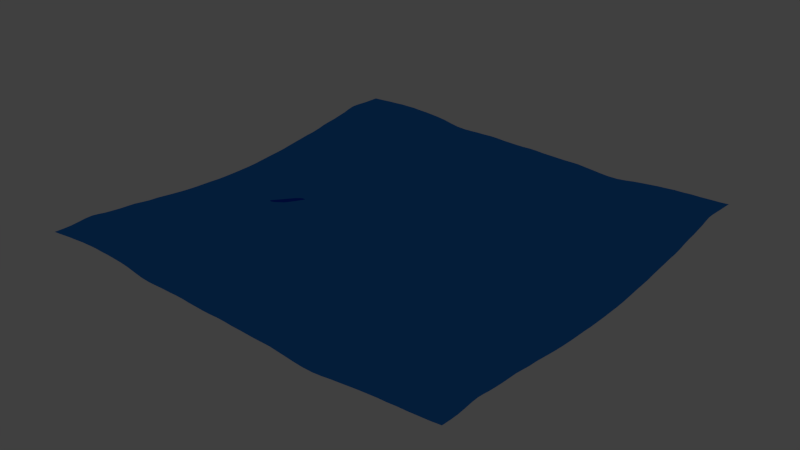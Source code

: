 # Source: sk-Ozean.blend  (saved by Blender 2.72.0; exported with 4.5.12 LTS)
import bpy
from mathutils import Matrix  # noqa: F401  (used for matrix-valued properties, if any)

bpy.ops.wm.read_factory_settings(use_empty=True)
scene = bpy.context.scene
scene.name = 'Scene'

# ---- collections
col_collection_1 = bpy.data.collections.new('Collection 1'); scene.collection.children.link(col_collection_1)
col_collection_2 = bpy.data.collections.new('Collection 2'); scene.collection.children.link(col_collection_2)
col_collection_2.hide_render = True
col_collection_2.hide_viewport = True

# ---- materials (node trees are filled in below, after node groups)
mat_material_007 = bpy.data.materials.new('Material.007')
mat_material_007.alpha_threshold = 0.0
mat_material_007.roughness = 0.5
mat_material_003 = bpy.data.materials.new('Material.003')
mat_material_003.alpha_threshold = 0.0
mat_material_003.roughness = 0.5
mat_material_001 = bpy.data.materials.new('Material.001')
mat_material_001.alpha_threshold = 0.0
mat_material_001.roughness = 0.5
mat_material_002 = bpy.data.materials.new('Material.002')
mat_material_002.alpha_threshold = 0.0
mat_material_002.roughness = 0.5
mat_material_004 = bpy.data.materials.new('Material.004')
mat_material_004.alpha_threshold = 0.0
mat_material_004.roughness = 0.5
mat_material_005 = bpy.data.materials.new('Material.005')
mat_material_005.alpha_threshold = 0.0
mat_material_005.roughness = 0.5

# ---- material node trees
mat_material_007.use_nodes = True; mat_material_007.node_tree.nodes.clear()
_N = mat_material_007.node_tree.nodes; _L = mat_material_007.node_tree.links
n0 = _N.new('ShaderNodeOutputMaterial'); n0.name = 'Material Output'; n0.location = (300, 300)
n1 = _N.new('ShaderNodeBsdfAnisotropic'); n1.name = 'Glossy BSDF'; n1.location = (100, 300)
n1.distribution = 'GGX'
n1.inputs[0].default_value = (0.02306, 0.2442, 0.8, 1.0)
n1.inputs[1].default_value = 0.0
_L.new(n1.outputs[0], n0.inputs[0])
n0.is_active_output = True
mat_material_003.use_nodes = True; mat_material_003.node_tree.nodes.clear()
_N = mat_material_003.node_tree.nodes; _L = mat_material_003.node_tree.links
n0 = _N.new('ShaderNodeOutputMaterial'); n0.name = 'Material Output'; n0.location = (300, 300)
n1 = _N.new('ShaderNodeBsdfGlass'); n1.name = 'Glass BSDF'; n1.location = (100, 300)
n1.distribution = 'BECKMANN'
n1.inputs[0].default_value = (0.0, 0.2878, 0.8, 1.0)
n1.inputs[2].default_value = 1.3
_L.new(n1.outputs[0], n0.inputs[0])
n0.is_active_output = True
mat_material_001.use_nodes = True; mat_material_001.node_tree.nodes.clear()
_N = mat_material_001.node_tree.nodes; _L = mat_material_001.node_tree.links
n0 = _N.new('ShaderNodeOutputMaterial'); n0.name = 'Material Output'; n0.location = (300, 300)
n1 = _N.new('ShaderNodeBsdfGlass'); n1.name = 'Glass BSDF'; n1.location = (100, 300)
n1.distribution = 'BECKMANN'
n1.inputs[0].default_value = (0.0, 0.2878, 0.8, 1.0)
n1.inputs[2].default_value = 1.3
_L.new(n1.outputs[0], n0.inputs[0])
n0.is_active_output = True
mat_material_002.use_nodes = True; mat_material_002.node_tree.nodes.clear()
_N = mat_material_002.node_tree.nodes; _L = mat_material_002.node_tree.links
n0 = _N.new('ShaderNodeOutputMaterial'); n0.name = 'Material Output'; n0.location = (300, 300)
n1 = _N.new('ShaderNodeBsdfGlass'); n1.name = 'Glass BSDF'; n1.location = (100, 300)
n1.distribution = 'BECKMANN'
n1.inputs[0].default_value = (0.0, 0.2878, 0.8, 1.0)
n1.inputs[2].default_value = 1.3
_L.new(n1.outputs[0], n0.inputs[0])
n0.is_active_output = True
mat_material_004.use_nodes = True; mat_material_004.node_tree.nodes.clear()
_N = mat_material_004.node_tree.nodes; _L = mat_material_004.node_tree.links
n0 = _N.new('ShaderNodeOutputMaterial'); n0.name = 'Material Output'; n0.location = (300, 300)
n1 = _N.new('ShaderNodeBsdfGlass'); n1.name = 'Glass BSDF'; n1.location = (100, 300)
n1.distribution = 'BECKMANN'
n1.inputs[0].default_value = (0.0, 0.2878, 0.8, 1.0)
n1.inputs[2].default_value = 1.3
_L.new(n1.outputs[0], n0.inputs[0])
n0.is_active_output = True
mat_material_005.use_nodes = True; mat_material_005.node_tree.nodes.clear()
_N = mat_material_005.node_tree.nodes; _L = mat_material_005.node_tree.links
n0 = _N.new('ShaderNodeOutputMaterial'); n0.name = 'Material Output'; n0.location = (300, 300)
n1 = _N.new('ShaderNodeBsdfGlass'); n1.name = 'Glass BSDF'; n1.location = (100, 300)
n1.distribution = 'BECKMANN'
n1.inputs[0].default_value = (0.0, 0.2878, 0.8, 1.0)
n1.inputs[2].default_value = 1.3
_L.new(n1.outputs[0], n0.inputs[0])
n0.is_active_output = True

# ---- world
world_world = bpy.data.worlds.new('World'); scene.world = world_world
world_world.color = (0.05088, 0.05088, 0.05088)
world_world.use_sun_shadow = False
world_world.sun_shadow_jitter_overblur = 0.0
world_world.cycles.sampling_method = 'MANUAL'
world_world.cycles.sample_map_resolution = 256

# ---- meshes
me_cube_001 = bpy.data.meshes.new('Cube.001')
me_cube_001.from_pydata([(-1.0, -1.0, -1.0), (-1.0, 1.0, -1.0), (1.0, 1.0, -1.0), (1.0, -1.0, -1.0), (-1.0, -1.0, 1.0), (-1.0, 1.0, 1.0), (1.0, 1.0, 1.0), (1.0, -1.0, 1.0)], [], [(4, 5, 1, 0), (5, 6, 2, 1), (6, 7, 3, 2), (7, 4, 0, 3), (0, 1, 2, 3), (7, 6, 5, 4)])
me_cube_001.materials.append(mat_material_007)
me_cube_001.use_remesh_preserve_volume = False
me_cube_001.use_remesh_preserve_attributes = False
me_cube_001.use_mirror_vertex_groups = False
me_cube_001.update()
me_plane_001 = bpy.data.meshes.new('Plane.001')
me_plane_001.from_pydata([(-1.0, -1.0, 0.0), (1.0, -1.0, 0.0), (-1.0, 1.0, 0.0), (1.0, 1.0, 0.0)], [], [(0, 1, 3, 2)])
me_plane_001.polygons.foreach_set('use_smooth', [True] * 1)
me_plane_001.materials.append(mat_material_003)
me_plane_001.use_remesh_preserve_volume = False
me_plane_001.use_remesh_preserve_attributes = False
me_plane_001.use_mirror_vertex_groups = False
me_plane_001.update()
me_plane_000 = bpy.data.meshes.new('Plane.000')
me_plane_000.from_pydata([(-1.0, -1.0, 0.0), (1.0, -1.0, 0.0), (-1.0, 1.0, 0.0), (1.0, 1.0, 0.0)], [], [(0, 1, 3, 2)])
me_plane_000.polygons.foreach_set('use_smooth', [True] * 1)
me_plane_000.materials.append(mat_material_001)
me_plane_000.use_remesh_preserve_volume = False
me_plane_000.use_remesh_preserve_attributes = False
me_plane_000.use_mirror_vertex_groups = False
me_plane_000.update()
me_plane_002 = bpy.data.meshes.new('Plane.002')
me_plane_002.from_pydata([(-1.0, -1.0, 0.0), (1.0, -1.0, 0.0), (-1.0, 1.0, 0.0), (1.0, 1.0, 0.0)], [], [(0, 1, 3, 2)])
me_plane_002.polygons.foreach_set('use_smooth', [True] * 1)
me_plane_002.materials.append(mat_material_002)
me_plane_002.use_remesh_preserve_volume = False
me_plane_002.use_remesh_preserve_attributes = False
me_plane_002.use_mirror_vertex_groups = False
me_plane_002.update()
me_plane_003 = bpy.data.meshes.new('Plane.003')
me_plane_003.from_pydata([(-1.0, -1.0, 0.0), (1.0, -1.0, 0.0), (-1.0, 1.0, 0.0), (1.0, 1.0, 0.0)], [], [(0, 1, 3, 2)])
me_plane_003.polygons.foreach_set('use_smooth', [True] * 1)
me_plane_003.materials.append(mat_material_004)
me_plane_003.use_remesh_preserve_volume = False
me_plane_003.use_remesh_preserve_attributes = False
me_plane_003.use_mirror_vertex_groups = False
me_plane_003.update()
me_plane_004 = bpy.data.meshes.new('Plane.004')
me_plane_004.from_pydata([(-1.0, -1.0, 0.0), (1.0, -1.0, 0.0), (-1.0, 1.0, 0.0), (1.0, 1.0, 0.0)], [], [(0, 1, 3, 2)])
me_plane_004.polygons.foreach_set('use_smooth', [True] * 1)
me_plane_004.materials.append(mat_material_005)
me_plane_004.use_remesh_preserve_volume = False
me_plane_004.use_remesh_preserve_attributes = False
me_plane_004.use_mirror_vertex_groups = False
me_plane_004.update()

# ---- objects
ob_cube = bpy.data.objects.new('Cube', me_cube_001)
ob_ocean = bpy.data.objects.new('Ocean', me_plane_001)
ob_ocean_001 = bpy.data.objects.new('Ocean.001', me_plane_000)
ob_ocean_002 = bpy.data.objects.new('Ocean.002', me_plane_002)
ob_ocean_003 = bpy.data.objects.new('Ocean.003', me_plane_003)
ob_ocean_004 = bpy.data.objects.new('Ocean.004', me_plane_004)

# ---- transforms, parenting, visibility, modifiers, constraints
ob_cube.location = (0.0, 0.0, 0.0)
ob_cube.lineart.crease_threshold = 0.0
_vg = ob_cube.vertex_groups.new(name='Ozean_Vertex')
_m = ob_cube.modifiers.new('Ocean', 'OCEAN')
_m.filepath = '[user-redacted]/AppData/Local/Temp/blender_a00972/cache_ocean'
ob_ocean.location = (-3.126, 2.782, -1.762)
ob_ocean.scale = (5.766, 4.613, 1.153)
ob_ocean.display_type = 'SOLID'
ob_ocean.lineart.crease_threshold = 0.0
_m = ob_ocean.modifiers.new('Fluid', 'FLUID')
_m.fluid_type = 'DOMAIN'
_m = ob_ocean.modifiers.new('Ocean', 'OCEAN')
_m.filepath = '[user-redacted]/Desktop/3D-Modellierung/sk_Zwischenprojekt/Szene/cache_ocean'
ob_ocean_001.location = (-3.126, 2.782, -1.762)
ob_ocean_001.scale = (5.766, 4.613, 1.153)
ob_ocean_001.display_type = 'SOLID'
ob_ocean_001.lineart.crease_threshold = 0.0
_m = ob_ocean_001.modifiers.new('Fluid', 'FLUID')
_m.fluid_type = 'DOMAIN'
_m = ob_ocean_001.modifiers.new('Ocean', 'OCEAN')
_m.filepath = '[user-redacted]/Desktop/3D-Modellierung/sk_Zwischenprojekt/Szene/cache_ocean'
ob_ocean_002.location = (-3.126, 2.782, -1.762)
ob_ocean_002.scale = (5.766, 4.613, 1.153)
ob_ocean_002.display_type = 'SOLID'
ob_ocean_002.lineart.crease_threshold = 0.0
_m = ob_ocean_002.modifiers.new('Fluid', 'FLUID')
_m.fluid_type = 'DOMAIN'
_m = ob_ocean_002.modifiers.new('Ocean', 'OCEAN')
_m.filepath = '[user-redacted]/Desktop/3D-Modellierung/sk_Zwischenprojekt/Szene/cache_ocean'
ob_ocean_003.location = (-3.126, 2.782, -1.762)
ob_ocean_003.scale = (5.766, 4.613, 1.153)
ob_ocean_003.display_type = 'SOLID'
ob_ocean_003.lineart.crease_threshold = 0.0
_m = ob_ocean_003.modifiers.new('Fluid', 'FLUID')
_m.fluid_type = 'DOMAIN'
_m = ob_ocean_003.modifiers.new('Ocean', 'OCEAN')
_m.filepath = '[user-redacted]/Desktop/3D-Modellierung/sk_Zwischenprojekt/Szene/cache_ocean'
ob_ocean_004.location = (-3.126, 2.782, -1.762)
ob_ocean_004.scale = (5.766, 4.613, 1.153)
ob_ocean_004.display_type = 'SOLID'
ob_ocean_004.lineart.crease_threshold = 0.0
_m = ob_ocean_004.modifiers.new('Fluid', 'FLUID')
_m.fluid_type = 'DOMAIN'
_m = ob_ocean_004.modifiers.new('Ocean', 'OCEAN')
_m.filepath = '[user-redacted]/Desktop/3D-Modellierung/sk_Zwischenprojekt/Szene/cache_ocean'

# ---- collection membership
col_collection_1.objects.link(ob_cube)
col_collection_2.objects.link(ob_ocean)
col_collection_2.objects.link(ob_ocean_001)
col_collection_2.objects.link(ob_ocean_002)
col_collection_2.objects.link(ob_ocean_003)
col_collection_2.objects.link(ob_ocean_004)

# ---- scene / render settings (as saved in the file)
scene.frame_start = 1; scene.frame_end = 250; scene.frame_set(1)
scene.render.engine = 'CYCLES'
scene.render.resolution_percentage = 50
scene.render.dither_intensity = 0.0
scene.cycles.use_denoising = False
scene.cycles.samples = 10
scene.cycles.sampling_pattern = 'TABULATED_SOBOL'
scene.cycles.light_sampling_threshold = 0.0
scene.cycles.use_adaptive_sampling = False
scene.cycles.use_light_tree = False
scene.cycles.blur_glossy = 0.0
scene.cycles.pixel_filter_type = 'GAUSSIAN'
scene.cycles.sample_clamp_indirect = 0.0
scene.view_settings.view_transform = 'Standard'
bpy.context.view_layer.update()

# ---- added for rendering (the .blend has no active camera and no usable light): camera, sun
cam_auto = bpy.data.cameras.new('AutoCamera')
cam_auto.lens = 50.0
cam_auto.sensor_width = 36.0
cam_auto.clip_end = 1165.11
ob_auto_camera = bpy.data.objects.new('AutoCamera', cam_auto)
scene.collection.objects.link(ob_auto_camera)
ob_auto_camera.location = (66.3882, -79.6659, 53.0948)
ob_auto_camera.rotation_euler = (1.09748, -7.21219e-08, 0.694738)
scene.camera = ob_auto_camera
light_auto_sun = bpy.data.lights.new('AutoSun', 'SUN')
light_auto_sun.energy = 3.0
light_auto_sun.angle = 0.0523599
ob_auto_sun = bpy.data.objects.new('AutoSun', light_auto_sun)
scene.collection.objects.link(ob_auto_sun)
ob_auto_sun.rotation_euler = (0.872665, 0.174533, 0.523599)
bpy.context.view_layer.update()
